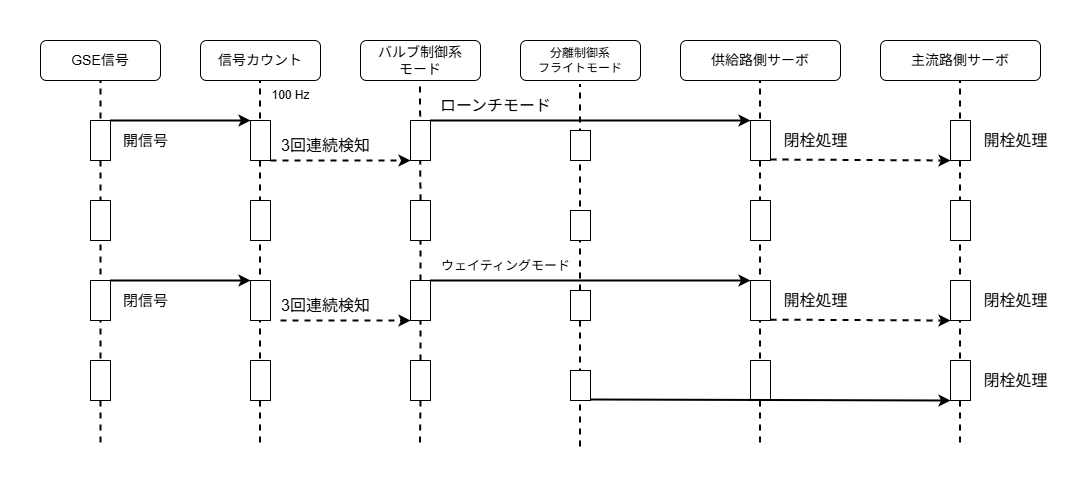

The diagram above was exported from draw.io. Its source (the exported page's mxGraphModel, read from the mxfile embedded in the PNG):
<mxGraphModel dx="1631" dy="645" grid="1" gridSize="10" guides="1" tooltips="1" connect="1" arrows="1" fold="1" page="1" pageScale="1" pageWidth="827" pageHeight="1169" math="0" shadow="0">
  <root>
    <mxCell id="0" />
    <mxCell id="1" parent="0" />
    <mxCell id="72" value="" style="rounded=0;whiteSpace=wrap;html=1;strokeColor=none;" vertex="1" parent="1">
      <mxGeometry x="80" y="80" width="1080" height="480" as="geometry" />
    </mxCell>
    <mxCell id="66" value="" style="endArrow=none;dashed=1;html=1;entryX=0.5;entryY=1;entryDx=0;entryDy=0;strokeWidth=2;" edge="1" parent="1">
      <mxGeometry width="50" height="50" relative="1" as="geometry">
        <mxPoint x="659.5" y="526" as="sourcePoint" />
        <mxPoint x="659.5" y="164" as="targetPoint" />
      </mxGeometry>
    </mxCell>
    <mxCell id="43" value="" style="endArrow=none;dashed=1;html=1;entryX=0.5;entryY=1;entryDx=0;entryDy=0;strokeWidth=2;" edge="1" parent="1" source="44">
      <mxGeometry width="50" height="50" relative="1" as="geometry">
        <mxPoint x="499.5" y="522" as="sourcePoint" />
        <mxPoint x="499.5" y="160" as="targetPoint" />
      </mxGeometry>
    </mxCell>
    <mxCell id="34" value="" style="endArrow=none;dashed=1;html=1;entryX=0.5;entryY=1;entryDx=0;entryDy=0;strokeWidth=2;" edge="1" parent="1">
      <mxGeometry width="50" height="50" relative="1" as="geometry">
        <mxPoint x="339.5" y="522" as="sourcePoint" />
        <mxPoint x="339.5" y="160" as="targetPoint" />
      </mxGeometry>
    </mxCell>
    <mxCell id="26" value="" style="endArrow=none;dashed=1;html=1;entryX=0.5;entryY=1;entryDx=0;entryDy=0;strokeWidth=2;" edge="1" parent="1">
      <mxGeometry width="50" height="50" relative="1" as="geometry">
        <mxPoint x="839.5" y="522" as="sourcePoint" />
        <mxPoint x="839.5" y="160" as="targetPoint" />
      </mxGeometry>
    </mxCell>
    <mxCell id="27" value="" style="endArrow=none;dashed=1;html=1;entryX=0.5;entryY=1;entryDx=0;entryDy=0;strokeWidth=2;" edge="1" parent="1">
      <mxGeometry width="50" height="50" relative="1" as="geometry">
        <mxPoint x="1039.5" y="522" as="sourcePoint" />
        <mxPoint x="1039.5" y="160" as="targetPoint" />
      </mxGeometry>
    </mxCell>
    <mxCell id="25" value="" style="endArrow=none;dashed=1;html=1;entryX=0.5;entryY=1;entryDx=0;entryDy=0;strokeWidth=2;" edge="1" parent="1" target="3">
      <mxGeometry width="50" height="50" relative="1" as="geometry">
        <mxPoint x="180" y="522" as="sourcePoint" />
        <mxPoint x="700" y="240" as="targetPoint" />
      </mxGeometry>
    </mxCell>
    <mxCell id="3" value="&lt;font style=&quot;font-size: 14px;&quot;&gt;GSE信号&lt;/font&gt;" style="rounded=1;whiteSpace=wrap;html=1;" vertex="1" parent="1">
      <mxGeometry x="120" y="120" width="120" height="40" as="geometry" />
    </mxCell>
    <mxCell id="4" value="" style="rounded=0;whiteSpace=wrap;html=1;" vertex="1" parent="1">
      <mxGeometry x="170" y="200" width="20" height="40" as="geometry" />
    </mxCell>
    <mxCell id="5" value="&lt;font style=&quot;font-size: 14px;&quot;&gt;供給路側サーボ&lt;/font&gt;" style="rounded=1;whiteSpace=wrap;html=1;" vertex="1" parent="1">
      <mxGeometry x="760" y="120" width="160" height="40" as="geometry" />
    </mxCell>
    <mxCell id="6" value="&lt;font style=&quot;font-size: 14px;&quot;&gt;主流路側サーボ&lt;/font&gt;" style="rounded=1;whiteSpace=wrap;html=1;" vertex="1" parent="1">
      <mxGeometry x="960" y="120" width="160" height="40" as="geometry" />
    </mxCell>
    <mxCell id="7" value="" style="rounded=0;whiteSpace=wrap;html=1;" vertex="1" parent="1">
      <mxGeometry x="830" y="200" width="20" height="40" as="geometry" />
    </mxCell>
    <mxCell id="8" value="" style="rounded=0;whiteSpace=wrap;html=1;" vertex="1" parent="1">
      <mxGeometry x="1030" y="200" width="20" height="40" as="geometry" />
    </mxCell>
    <mxCell id="9" value="" style="endArrow=classic;html=1;exitX=1;exitY=0;exitDx=0;exitDy=0;strokeWidth=2;entryX=0;entryY=0;entryDx=0;entryDy=0;entryPerimeter=0;" edge="1" parent="1" source="4" target="29">
      <mxGeometry width="50" height="50" relative="1" as="geometry">
        <mxPoint x="650" y="200" as="sourcePoint" />
        <mxPoint x="320" y="200" as="targetPoint" />
      </mxGeometry>
    </mxCell>
    <mxCell id="10" value="&lt;div&gt;&lt;span style=&quot;font-size: 16px; background-color: transparent;&quot;&gt;3回連続検知&lt;/span&gt;&lt;/div&gt;" style="text;html=1;align=center;verticalAlign=middle;resizable=0;points=[];autosize=1;strokeColor=none;fillColor=none;strokeWidth=1;" vertex="1" parent="1">
      <mxGeometry x="350" y="210" width="110" height="30" as="geometry" />
    </mxCell>
    <mxCell id="11" value="&lt;font style=&quot;font-size: 15px;&quot;&gt;開信号&lt;/font&gt;" style="text;html=1;align=center;verticalAlign=middle;resizable=0;points=[];autosize=1;strokeColor=none;fillColor=none;" vertex="1" parent="1">
      <mxGeometry x="190" y="205" width="70" height="30" as="geometry" />
    </mxCell>
    <mxCell id="12" value="" style="rounded=0;whiteSpace=wrap;html=1;" vertex="1" parent="1">
      <mxGeometry x="170" y="280" width="20" height="40" as="geometry" />
    </mxCell>
    <mxCell id="13" value="" style="rounded=0;whiteSpace=wrap;html=1;" vertex="1" parent="1">
      <mxGeometry x="170" y="360" width="20" height="40" as="geometry" />
    </mxCell>
    <mxCell id="14" value="" style="rounded=0;whiteSpace=wrap;html=1;" vertex="1" parent="1">
      <mxGeometry x="170" y="440" width="20" height="40" as="geometry" />
    </mxCell>
    <mxCell id="15" value="&lt;font style=&quot;font-size: 15px;&quot;&gt;閉信号&lt;/font&gt;" style="text;html=1;align=center;verticalAlign=middle;resizable=0;points=[];autosize=1;strokeColor=none;fillColor=none;" vertex="1" parent="1">
      <mxGeometry x="190" y="365" width="70" height="30" as="geometry" />
    </mxCell>
    <mxCell id="16" value="" style="rounded=0;whiteSpace=wrap;html=1;" vertex="1" parent="1">
      <mxGeometry x="830" y="360" width="20" height="40" as="geometry" />
    </mxCell>
    <mxCell id="17" value="" style="endArrow=classic;html=1;exitX=1;exitY=0;exitDx=0;exitDy=0;strokeWidth=2;dashed=1;" edge="1" parent="1">
      <mxGeometry width="50" height="50" relative="1" as="geometry">
        <mxPoint x="850" y="239" as="sourcePoint" />
        <mxPoint x="1030" y="240" as="targetPoint" />
      </mxGeometry>
    </mxCell>
    <mxCell id="18" value="&lt;font style=&quot;font-size: 16px;&quot;&gt;閉栓処理&lt;/font&gt;" style="text;html=1;align=center;verticalAlign=middle;resizable=0;points=[];autosize=1;strokeColor=none;fillColor=none;" vertex="1" parent="1">
      <mxGeometry x="850" y="205" width="90" height="30" as="geometry" />
    </mxCell>
    <mxCell id="19" value="&lt;font style=&quot;font-size: 16px;&quot;&gt;開栓処理&lt;/font&gt;" style="text;html=1;align=center;verticalAlign=middle;resizable=0;points=[];autosize=1;strokeColor=none;fillColor=none;" vertex="1" parent="1">
      <mxGeometry x="1050" y="205" width="90" height="30" as="geometry" />
    </mxCell>
    <mxCell id="20" value="" style="endArrow=classic;html=1;exitX=1;exitY=0;exitDx=0;exitDy=0;strokeWidth=2;" edge="1" parent="1">
      <mxGeometry width="50" height="50" relative="1" as="geometry">
        <mxPoint x="190" y="360" as="sourcePoint" />
        <mxPoint x="330" y="360" as="targetPoint" />
      </mxGeometry>
    </mxCell>
    <mxCell id="21" value="" style="rounded=0;whiteSpace=wrap;html=1;" vertex="1" parent="1">
      <mxGeometry x="830" y="280" width="20" height="40" as="geometry" />
    </mxCell>
    <mxCell id="22" value="" style="endArrow=classic;html=1;exitX=1;exitY=0;exitDx=0;exitDy=0;entryX=0;entryY=1;entryDx=0;entryDy=0;strokeWidth=2;dashed=1;" edge="1" parent="1" target="24">
      <mxGeometry width="50" height="50" relative="1" as="geometry">
        <mxPoint x="850" y="399.17" as="sourcePoint" />
        <mxPoint x="1070" y="399.67" as="targetPoint" />
      </mxGeometry>
    </mxCell>
    <mxCell id="23" value="" style="rounded=0;whiteSpace=wrap;html=1;" vertex="1" parent="1">
      <mxGeometry x="1030" y="280" width="20" height="40" as="geometry" />
    </mxCell>
    <mxCell id="24" value="" style="rounded=0;whiteSpace=wrap;html=1;" vertex="1" parent="1">
      <mxGeometry x="1030" y="360" width="20" height="40" as="geometry" />
    </mxCell>
    <mxCell id="28" value="&lt;font style=&quot;font-size: 14px;&quot;&gt;信号カウント&lt;/font&gt;" style="rounded=1;whiteSpace=wrap;html=1;" vertex="1" parent="1">
      <mxGeometry x="280" y="120" width="120" height="40" as="geometry" />
    </mxCell>
    <mxCell id="29" value="" style="rounded=0;whiteSpace=wrap;html=1;" vertex="1" parent="1">
      <mxGeometry x="330" y="200" width="20" height="40" as="geometry" />
    </mxCell>
    <mxCell id="31" value="" style="rounded=0;whiteSpace=wrap;html=1;" vertex="1" parent="1">
      <mxGeometry x="330" y="280" width="20" height="40" as="geometry" />
    </mxCell>
    <mxCell id="32" value="" style="rounded=0;whiteSpace=wrap;html=1;" vertex="1" parent="1">
      <mxGeometry x="330" y="360" width="20" height="40" as="geometry" />
    </mxCell>
    <mxCell id="33" value="" style="rounded=0;whiteSpace=wrap;html=1;" vertex="1" parent="1">
      <mxGeometry x="330" y="440" width="20" height="40" as="geometry" />
    </mxCell>
    <mxCell id="35" value="" style="endArrow=classic;html=1;exitX=1;exitY=0;exitDx=0;exitDy=0;strokeWidth=2;dashed=1;entryX=0;entryY=1;entryDx=0;entryDy=0;" edge="1" parent="1" target="37">
      <mxGeometry width="50" height="50" relative="1" as="geometry">
        <mxPoint x="350" y="240" as="sourcePoint" />
        <mxPoint x="470" y="240" as="targetPoint" />
      </mxGeometry>
    </mxCell>
    <mxCell id="36" value="&lt;font style=&quot;font-size: 14px;&quot;&gt;バルブ制御系&lt;/font&gt;&lt;div&gt;&lt;font style=&quot;font-size: 14px;&quot;&gt;モード&lt;/font&gt;&lt;/div&gt;" style="rounded=1;whiteSpace=wrap;html=1;" vertex="1" parent="1">
      <mxGeometry x="440" y="120" width="120" height="40" as="geometry" />
    </mxCell>
    <mxCell id="37" value="" style="rounded=0;whiteSpace=wrap;html=1;" vertex="1" parent="1">
      <mxGeometry x="490" y="200" width="20" height="40" as="geometry" />
    </mxCell>
    <mxCell id="38" value="&lt;font style=&quot;font-size: 16px;&quot;&gt;ローンチモード&lt;/font&gt;" style="text;html=1;align=center;verticalAlign=middle;resizable=0;points=[];autosize=1;strokeColor=none;fillColor=none;" vertex="1" parent="1">
      <mxGeometry x="510" y="170" width="130" height="30" as="geometry" />
    </mxCell>
    <mxCell id="39" value="" style="endArrow=classic;html=1;exitX=1;exitY=0;exitDx=0;exitDy=0;strokeWidth=2;entryX=0;entryY=0;entryDx=0;entryDy=0;" edge="1" parent="1" target="7">
      <mxGeometry width="50" height="50" relative="1" as="geometry">
        <mxPoint x="510" y="200" as="sourcePoint" />
        <mxPoint x="710" y="200" as="targetPoint" />
      </mxGeometry>
    </mxCell>
    <mxCell id="40" value="&lt;div&gt;&lt;span style=&quot;font-size: 16px; background-color: transparent;&quot;&gt;3回連続検知&lt;/span&gt;&lt;/div&gt;" style="text;html=1;align=center;verticalAlign=middle;resizable=0;points=[];autosize=1;strokeColor=none;fillColor=none;strokeWidth=1;" vertex="1" parent="1">
      <mxGeometry x="350" y="370" width="110" height="30" as="geometry" />
    </mxCell>
    <mxCell id="45" value="" style="endArrow=none;dashed=1;html=1;entryX=0.5;entryY=1;entryDx=0;entryDy=0;strokeWidth=2;" edge="1" parent="1" source="46" target="44">
      <mxGeometry width="50" height="50" relative="1" as="geometry">
        <mxPoint x="499.5" y="522" as="sourcePoint" />
        <mxPoint x="499.5" y="160" as="targetPoint" />
      </mxGeometry>
    </mxCell>
    <mxCell id="44" value="" style="rounded=0;whiteSpace=wrap;html=1;" vertex="1" parent="1">
      <mxGeometry x="490" y="280" width="20" height="40" as="geometry" />
    </mxCell>
    <mxCell id="47" value="" style="endArrow=none;dashed=1;html=1;entryX=0.5;entryY=1;entryDx=0;entryDy=0;strokeWidth=2;" edge="1" parent="1" source="48" target="46">
      <mxGeometry width="50" height="50" relative="1" as="geometry">
        <mxPoint x="499.5" y="522" as="sourcePoint" />
        <mxPoint x="500" y="320" as="targetPoint" />
      </mxGeometry>
    </mxCell>
    <mxCell id="46" value="" style="rounded=0;whiteSpace=wrap;html=1;" vertex="1" parent="1">
      <mxGeometry x="490" y="360" width="20" height="40" as="geometry" />
    </mxCell>
    <mxCell id="49" value="" style="endArrow=none;dashed=1;html=1;entryX=0.5;entryY=1;entryDx=0;entryDy=0;strokeWidth=2;" edge="1" parent="1" target="48">
      <mxGeometry width="50" height="50" relative="1" as="geometry">
        <mxPoint x="499.5" y="522" as="sourcePoint" />
        <mxPoint x="500" y="400" as="targetPoint" />
      </mxGeometry>
    </mxCell>
    <mxCell id="48" value="" style="rounded=0;whiteSpace=wrap;html=1;" vertex="1" parent="1">
      <mxGeometry x="490" y="440" width="20" height="40" as="geometry" />
    </mxCell>
    <mxCell id="41" value="" style="endArrow=classic;html=1;exitX=1;exitY=0;exitDx=0;exitDy=0;strokeWidth=2;dashed=1;" edge="1" parent="1">
      <mxGeometry width="50" height="50" relative="1" as="geometry">
        <mxPoint x="360" y="400" as="sourcePoint" />
        <mxPoint x="490" y="400" as="targetPoint" />
      </mxGeometry>
    </mxCell>
    <mxCell id="50" value="&lt;font style=&quot;font-size: 13px;&quot;&gt;ウェイティングモード&lt;/font&gt;" style="text;html=1;align=center;verticalAlign=middle;resizable=0;points=[];autosize=1;strokeColor=none;fillColor=none;" vertex="1" parent="1">
      <mxGeometry x="510" y="330" width="150" height="30" as="geometry" />
    </mxCell>
    <mxCell id="51" value="" style="rounded=0;whiteSpace=wrap;html=1;" vertex="1" parent="1">
      <mxGeometry x="830" y="440" width="20" height="40" as="geometry" />
    </mxCell>
    <mxCell id="52" value="" style="endArrow=classic;html=1;exitX=1;exitY=0;exitDx=0;exitDy=0;strokeWidth=2;entryX=0;entryY=0;entryDx=0;entryDy=0;" edge="1" parent="1" target="16">
      <mxGeometry width="50" height="50" relative="1" as="geometry">
        <mxPoint x="510" y="360" as="sourcePoint" />
        <mxPoint x="710" y="361" as="targetPoint" />
      </mxGeometry>
    </mxCell>
    <mxCell id="53" value="100 Hz" style="text;html=1;align=center;verticalAlign=middle;resizable=0;points=[];autosize=1;strokeColor=none;fillColor=none;" vertex="1" parent="1">
      <mxGeometry x="340" y="160" width="60" height="30" as="geometry" />
    </mxCell>
    <mxCell id="54" value="&lt;font style=&quot;font-size: 16px;&quot;&gt;閉栓処理&lt;/font&gt;" style="text;html=1;align=center;verticalAlign=middle;resizable=0;points=[];autosize=1;strokeColor=none;fillColor=none;" vertex="1" parent="1">
      <mxGeometry x="1050" y="365" width="90" height="30" as="geometry" />
    </mxCell>
    <mxCell id="55" value="&lt;font style=&quot;font-size: 16px;&quot;&gt;開栓処理&lt;/font&gt;" style="text;html=1;align=center;verticalAlign=middle;resizable=0;points=[];autosize=1;strokeColor=none;fillColor=none;" vertex="1" parent="1">
      <mxGeometry x="850" y="365" width="90" height="30" as="geometry" />
    </mxCell>
    <mxCell id="58" value="分離制御系&lt;div&gt;フライトモード&lt;/div&gt;" style="rounded=1;whiteSpace=wrap;html=1;" vertex="1" parent="1">
      <mxGeometry x="600" y="120" width="120" height="40" as="geometry" />
    </mxCell>
    <mxCell id="61" value="" style="rounded=0;whiteSpace=wrap;html=1;" vertex="1" parent="1">
      <mxGeometry x="650" y="210" width="20" height="30" as="geometry" />
    </mxCell>
    <mxCell id="62" value="" style="rounded=0;whiteSpace=wrap;html=1;" vertex="1" parent="1">
      <mxGeometry x="650" y="290" width="20" height="30" as="geometry" />
    </mxCell>
    <mxCell id="63" value="" style="rounded=0;whiteSpace=wrap;html=1;" vertex="1" parent="1">
      <mxGeometry x="650" y="370" width="20" height="30" as="geometry" />
    </mxCell>
    <mxCell id="65" value="" style="rounded=0;whiteSpace=wrap;html=1;" vertex="1" parent="1">
      <mxGeometry x="650" y="450" width="20" height="30" as="geometry" />
    </mxCell>
    <mxCell id="67" value="" style="endArrow=classic;html=1;exitX=1;exitY=0;exitDx=0;exitDy=0;strokeWidth=2;entryX=0;entryY=1;entryDx=0;entryDy=0;" edge="1" parent="1" target="69">
      <mxGeometry width="50" height="50" relative="1" as="geometry">
        <mxPoint x="670" y="479" as="sourcePoint" />
        <mxPoint x="870" y="479" as="targetPoint" />
      </mxGeometry>
    </mxCell>
    <mxCell id="69" value="" style="rounded=0;whiteSpace=wrap;html=1;" vertex="1" parent="1">
      <mxGeometry x="1030" y="440" width="20" height="40" as="geometry" />
    </mxCell>
    <mxCell id="70" value="&lt;font style=&quot;font-size: 16px;&quot;&gt;閉栓処理&lt;/font&gt;" style="text;html=1;align=center;verticalAlign=middle;resizable=0;points=[];autosize=1;strokeColor=none;fillColor=none;" vertex="1" parent="1">
      <mxGeometry x="1050" y="445" width="90" height="30" as="geometry" />
    </mxCell>
  </root>
</mxGraphModel>